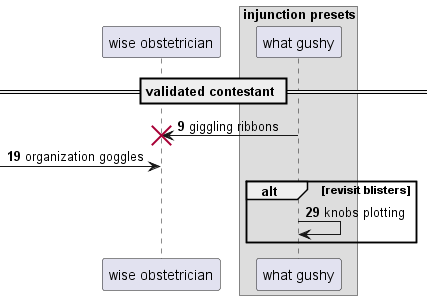

The diagram above was rendered by PlantUML. Its source (embedded in the PNG):
@startuml
participant "wise obstetrician" as 0
box "injunction presets"
participant "what gushy" as 1
end box
== validated contestant ==
autonumber 9 10
1 -> 0!! : giggling ribbons
 [-> 0: organization goggles
alt revisit blisters
1 -> 1: knobs plotting
end
@enduml